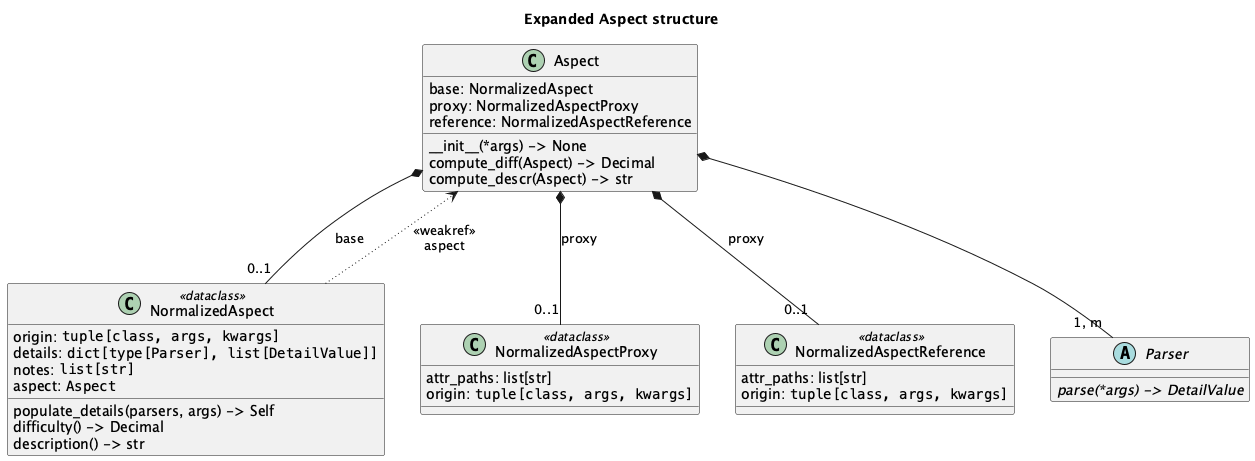

The diagram above was rendered by PlantUML. Its source (embedded in the PNG):
@startuml

'https://plantuml.com/class-diagram

title Expanded Aspect structure

class Aspect {
    base: NormalizedAspect
    proxy: NormalizedAspectProxy
    reference: NormalizedAspectReference
    __init__(*args) -> None
    compute_diff(Aspect) -> Decimal
    compute_descr(Aspect) -> str
}
class NormalizedAspect <<dataclass>> {
    origin: ""tuple[class, args, kwargs]""
    details: ""dict[type[Parser], list[DetailValue]]""
    notes: ""list[str]""
    aspect: ""Aspect""
    populate_details(parsers, args) -> Self
    difficulty() -> Decimal
    description() -> str
}
Aspect *-- "0..1" NormalizedAspect : base

class NormalizedAspectProxy <<dataclass>> {
    attr_paths: list[str]
    origin: ""tuple[class, args, kwargs]""
}
Aspect *-- "0..1" NormalizedAspectProxy : proxy

class NormalizedAspectReference <<dataclass>> {
    attr_paths: list[str]
    origin: ""tuple[class, args, kwargs]""
}
Aspect *-- "0..1" NormalizedAspectReference : proxy

NormalizedAspect -[dotted]-> Aspect : "<<weakref>>\naspect"

abstract class Parser {
    {abstract} parse(*args) -> DetailValue
}

Aspect *-- "1, m" Parser

@enduml